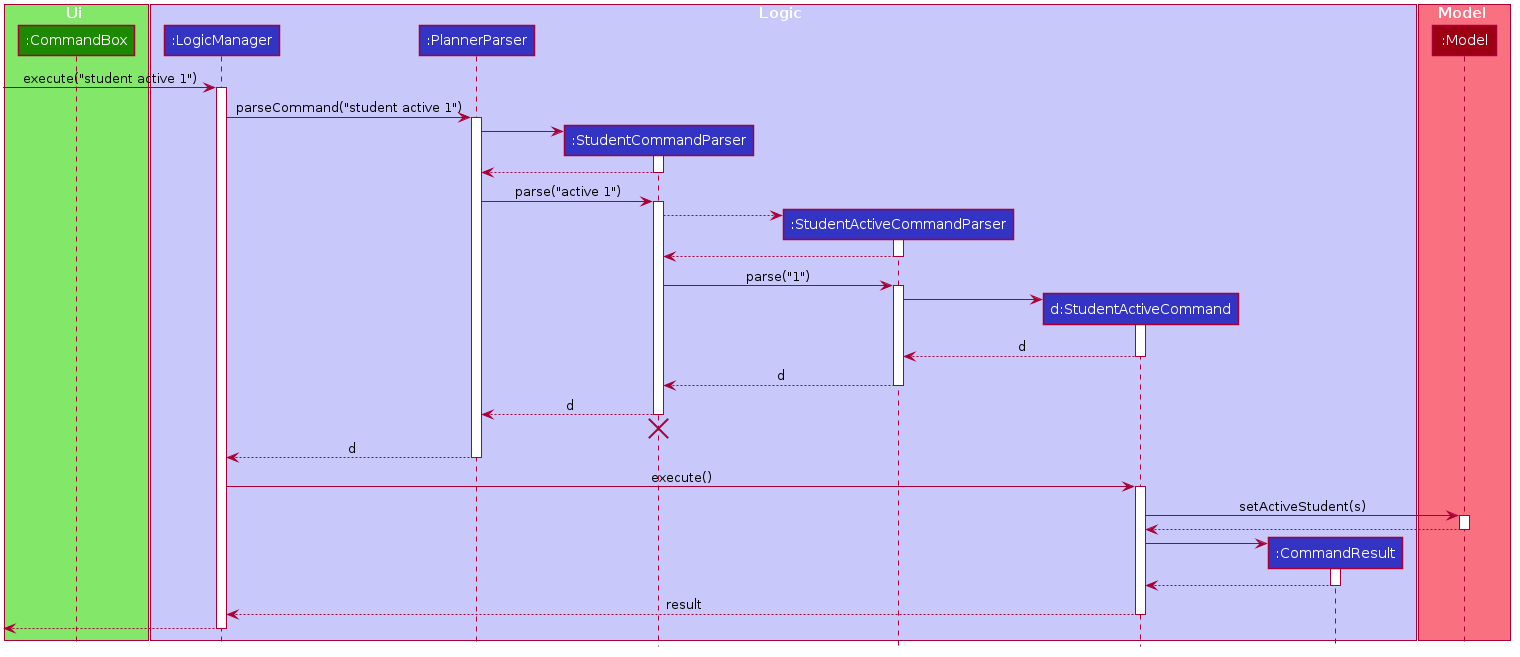

The diagram above was rendered by PlantUML. Its source (embedded in the PNG):
@startuml








skinparam BackgroundColor #FFFFFFF

skinparam Shadowing false

skinparam Class {
    FontColor #FFFFFF
    BorderThickness 1
    BorderColor #FFFFFF
    StereotypeFontColor #FFFFFF
    FontName Arial
}

skinparam Actor {
    BorderColor #000000
    Color #000000
    FontName Arial
}

skinparam Sequence {
    MessageAlign center
    BoxFontSize 15
    BoxPadding 0
    BoxFontColor #FFFFFF
    FontName Arial
}

skinparam Participant {
    FontColor #FFFFFFF
    Padding 20
}

skinparam MinClassWidth 50
skinparam ParticipantPadding 10
skinparam Shadowing false
skinparam DefaultTextAlignment center
skinparam packageStyle Rectangle

hide footbox
hide members
hide circle

box Ui #83E769
    participant ":CommandBox" as CommandBox #1D8900
end box

box Logic #C8C8FA
participant ":LogicManager" as LogicManager #3333C4
participant ":PlannerParser" as PlannerParser #3333C4
participant ":StudentCommandParser" as StudentCommandParser #3333C4
participant ":StudentActiveCommandParser" as StudentActiveCommandParser #3333C4
participant "d:StudentActiveCommand" as StudentActiveCommand #3333C4
participant ":CommandResult" as CommandResult #3333C4
end box

box Model #F97181
participant ":Model" as Model #9D0012
end box

[-> LogicManager : execute("student active 1")
activate LogicManager

LogicManager -> PlannerParser : parseCommand("student active 1")
activate PlannerParser

create StudentCommandParser
PlannerParser -> StudentCommandParser
activate StudentCommandParser

StudentCommandParser --> PlannerParser
deactivate StudentCommandParser

PlannerParser -> StudentCommandParser : parse("active 1")
activate StudentCommandParser

create StudentActiveCommandParser
StudentCommandParser --> StudentActiveCommandParser
activate StudentActiveCommandParser

StudentActiveCommandParser --> StudentCommandParser
deactivate StudentActiveCommandParser

StudentCommandParser -> StudentActiveCommandParser : parse("1")
activate StudentActiveCommandParser

create StudentActiveCommand
StudentActiveCommandParser -> StudentActiveCommand
activate StudentActiveCommand

StudentActiveCommand --> StudentActiveCommandParser : d
deactivate StudentActiveCommand

StudentActiveCommandParser --> StudentCommandParser : d
deactivate StudentActiveCommandParser

StudentCommandParser --> PlannerParser : d
deactivate StudentCommandParser
StudentCommandParser -[hidden]-> PlannerParser
destroy StudentCommandParser

PlannerParser --> LogicManager : d
deactivate PlannerParser

LogicManager -> StudentActiveCommand : execute()
activate StudentActiveCommand

StudentActiveCommand -> Model : setActiveStudent(s)
activate Model

Model --> StudentActiveCommand
deactivate Model

create CommandResult
StudentActiveCommand -> CommandResult
activate CommandResult

CommandResult --> StudentActiveCommand
deactivate CommandResult

StudentActiveCommand --> LogicManager : result
deactivate StudentActiveCommand

[<--LogicManager
deactivate LogicManager
@enduml